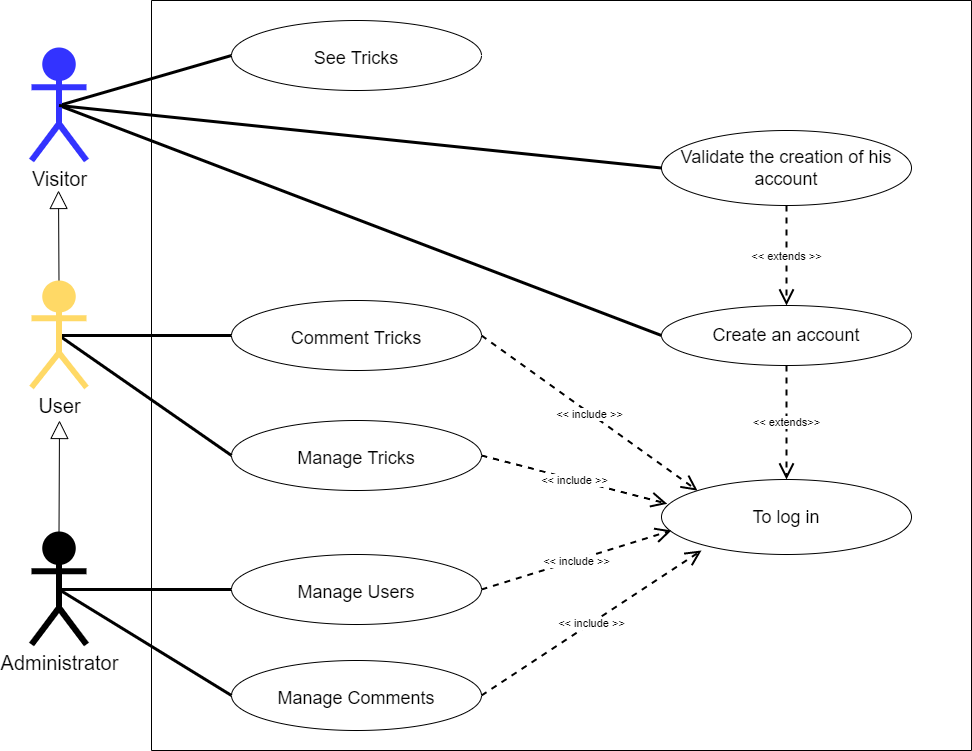

The diagram above was exported from draw.io. Its source (the exported page's mxGraphModel, read from the mxfile embedded in the PNG):
<mxGraphModel dx="1038" dy="649" grid="1" gridSize="10" guides="1" tooltips="1" connect="1" arrows="1" fold="1" page="1" pageScale="1" pageWidth="1169" pageHeight="827" background="none" math="0" shadow="0">
  <root>
    <mxCell id="_szwjoxcJ3NUN2TFGyhA-0" />
    <mxCell id="_szwjoxcJ3NUN2TFGyhA-1" parent="_szwjoxcJ3NUN2TFGyhA-0" />
    <mxCell id="_szwjoxcJ3NUN2TFGyhA-5" value="" style="swimlane;startSize=0;rounded=0;sketch=0;" parent="_szwjoxcJ3NUN2TFGyhA-1" vertex="1">
      <mxGeometry x="200" y="50" width="820" height="750" as="geometry">
        <mxRectangle x="280" y="40" width="50" height="40" as="alternateBounds" />
      </mxGeometry>
    </mxCell>
    <mxCell id="_szwjoxcJ3NUN2TFGyhA-6" style="edgeStyle=none;rounded=1;sketch=0;orthogonalLoop=1;jettySize=auto;html=1;exitX=0;exitY=0.5;exitDx=0;exitDy=0;entryX=0;entryY=0.5;entryDx=0;entryDy=0;endArrow=none;endFill=0;strokeWidth=4;" parent="_szwjoxcJ3NUN2TFGyhA-5" edge="1">
      <mxGeometry relative="1" as="geometry">
        <mxPoint x="104" y="616" as="sourcePoint" />
        <mxPoint x="104" y="616" as="targetPoint" />
      </mxGeometry>
    </mxCell>
    <mxCell id="_szwjoxcJ3NUN2TFGyhA-14" value="To log in" style="ellipse;whiteSpace=wrap;html=1;align=center;fontSize=18;" parent="_szwjoxcJ3NUN2TFGyhA-5" vertex="1">
      <mxGeometry x="510" y="479" width="250" height="75" as="geometry" />
    </mxCell>
    <mxCell id="qvHCp9nzWkrId4gQgM5J-1" value="Manage Tricks" style="ellipse;whiteSpace=wrap;html=1;align=center;fontSize=18;spacingTop=5;" parent="_szwjoxcJ3NUN2TFGyhA-5" vertex="1">
      <mxGeometry x="80" y="420" width="250" height="70" as="geometry" />
    </mxCell>
    <object label="&amp;lt;&amp;lt; include &amp;gt;&amp;gt;" placeholders="1" id="gOxodtaY7l6R4me3wAQT-1">
      <mxCell style="endArrow=open;endSize=12;dashed=1;html=1;rounded=1;shadow=0;sketch=0;strokeWidth=2;exitX=1;exitY=0.5;exitDx=0;exitDy=0;entryX=0.023;entryY=0.324;entryDx=0;entryDy=0;entryPerimeter=0;" parent="_szwjoxcJ3NUN2TFGyhA-5" source="qvHCp9nzWkrId4gQgM5J-1" target="_szwjoxcJ3NUN2TFGyhA-14" edge="1">
        <mxGeometry width="160" relative="1" as="geometry">
          <mxPoint x="320" y="99" as="sourcePoint" />
          <mxPoint x="416.02044589595766" y="365.16205198520356" as="targetPoint" />
          <mxPoint y="1" as="offset" />
        </mxGeometry>
      </mxCell>
    </object>
    <mxCell id="qvHCp9nzWkrId4gQgM5J-2" value="Manage Comments" style="ellipse;whiteSpace=wrap;html=1;align=center;fontSize=18;spacingTop=5;" parent="_szwjoxcJ3NUN2TFGyhA-5" vertex="1">
      <mxGeometry x="80" y="660" width="250" height="70" as="geometry" />
    </mxCell>
    <object label="&amp;lt;&amp;lt; include &amp;gt;&amp;gt;" placeholders="1" id="gOxodtaY7l6R4me3wAQT-2">
      <mxCell style="endArrow=open;endSize=12;dashed=1;html=1;rounded=1;shadow=0;sketch=0;strokeWidth=2;exitX=1;exitY=0.5;exitDx=0;exitDy=0;" parent="_szwjoxcJ3NUN2TFGyhA-5" source="qvHCp9nzWkrId4gQgM5J-2" edge="1">
        <mxGeometry width="160" relative="1" as="geometry">
          <mxPoint x="270" y="389" as="sourcePoint" />
          <mxPoint x="550" y="550" as="targetPoint" />
          <mxPoint y="1" as="offset" />
        </mxGeometry>
      </mxCell>
    </object>
    <mxCell id="VPvpzrGyTW3xbnGev2cj-0" value="Create an account" style="ellipse;whiteSpace=wrap;html=1;align=center;fontSize=18;" parent="_szwjoxcJ3NUN2TFGyhA-5" vertex="1">
      <mxGeometry x="510" y="305" width="250" height="60" as="geometry" />
    </mxCell>
    <object label="&amp;lt;&amp;lt; extends&amp;gt;&amp;gt;" placeholders="1" id="VPvpzrGyTW3xbnGev2cj-1">
      <mxCell style="endArrow=open;endSize=12;dashed=1;html=1;rounded=1;shadow=0;sketch=0;strokeWidth=2;exitX=0.5;exitY=1;exitDx=0;exitDy=0;entryX=0.5;entryY=0;entryDx=0;entryDy=0;" parent="_szwjoxcJ3NUN2TFGyhA-5" source="VPvpzrGyTW3xbnGev2cj-0" target="_szwjoxcJ3NUN2TFGyhA-14" edge="1">
        <mxGeometry width="160" relative="1" as="geometry">
          <mxPoint x="67.31999999999971" y="304.5" as="sourcePoint" />
          <mxPoint x="495" y="344" as="targetPoint" />
          <Array as="points" />
        </mxGeometry>
      </mxCell>
    </object>
    <mxCell id="VPvpzrGyTW3xbnGev2cj-5" value="See Tricks" style="ellipse;whiteSpace=wrap;html=1;align=center;fontSize=18;spacingTop=5;" parent="_szwjoxcJ3NUN2TFGyhA-5" vertex="1">
      <mxGeometry x="80" y="20" width="250" height="70" as="geometry" />
    </mxCell>
    <mxCell id="VPvpzrGyTW3xbnGev2cj-10" value="Manage Users" style="ellipse;whiteSpace=wrap;html=1;align=center;fontSize=18;spacingTop=5;" parent="_szwjoxcJ3NUN2TFGyhA-5" vertex="1">
      <mxGeometry x="80" y="554" width="250" height="70" as="geometry" />
    </mxCell>
    <mxCell id="VPvpzrGyTW3xbnGev2cj-11" value="Comment Tricks" style="ellipse;whiteSpace=wrap;html=1;align=center;fontSize=18;spacingTop=5;" parent="_szwjoxcJ3NUN2TFGyhA-5" vertex="1">
      <mxGeometry x="80" y="300" width="250" height="70" as="geometry" />
    </mxCell>
    <object label="&amp;lt;&amp;lt; include &amp;gt;&amp;gt;" placeholders="1" id="VPvpzrGyTW3xbnGev2cj-13">
      <mxCell style="endArrow=open;endSize=12;dashed=1;html=1;rounded=1;shadow=0;sketch=0;strokeWidth=2;exitX=1;exitY=0.5;exitDx=0;exitDy=0;entryX=0;entryY=0;entryDx=0;entryDy=0;" parent="_szwjoxcJ3NUN2TFGyhA-5" source="VPvpzrGyTW3xbnGev2cj-11" target="_szwjoxcJ3NUN2TFGyhA-14" edge="1">
        <mxGeometry width="160" relative="1" as="geometry">
          <mxPoint x="340.00000000000045" y="465" as="sourcePoint" />
          <mxPoint x="520.0000000000082" y="477.5" as="targetPoint" />
          <mxPoint y="1" as="offset" />
        </mxGeometry>
      </mxCell>
    </object>
    <object label="&amp;lt;&amp;lt; include &amp;gt;&amp;gt;" placeholders="1" id="VPvpzrGyTW3xbnGev2cj-14">
      <mxCell style="endArrow=open;endSize=12;dashed=1;html=1;rounded=1;shadow=0;sketch=0;strokeWidth=2;exitX=1;exitY=0.5;exitDx=0;exitDy=0;" parent="_szwjoxcJ3NUN2TFGyhA-5" source="VPvpzrGyTW3xbnGev2cj-10" edge="1">
        <mxGeometry width="160" relative="1" as="geometry">
          <mxPoint x="340.00000000000045" y="705" as="sourcePoint" />
          <mxPoint x="520" y="530" as="targetPoint" />
          <mxPoint y="1" as="offset" />
        </mxGeometry>
      </mxCell>
    </object>
    <mxCell id="af_lhs58-eZYSuRlwVrO-0" value="Validate the creation of his account" style="ellipse;whiteSpace=wrap;html=1;align=center;fontSize=18;" parent="_szwjoxcJ3NUN2TFGyhA-5" vertex="1">
      <mxGeometry x="510" y="130" width="250" height="75" as="geometry" />
    </mxCell>
    <object label="&amp;lt;&amp;lt; extends &amp;gt;&amp;gt;" placeholders="1" id="af_lhs58-eZYSuRlwVrO-1">
      <mxCell style="endArrow=open;endSize=12;dashed=1;html=1;rounded=1;shadow=0;sketch=0;strokeWidth=2;exitX=0.5;exitY=1;exitDx=0;exitDy=0;entryX=0.5;entryY=0;entryDx=0;entryDy=0;" parent="_szwjoxcJ3NUN2TFGyhA-5" source="af_lhs58-eZYSuRlwVrO-0" target="VPvpzrGyTW3xbnGev2cj-0" edge="1">
        <mxGeometry width="160" relative="1" as="geometry">
          <mxPoint x="465" y="60" as="sourcePoint" />
          <mxPoint x="566.6116523516816" y="89.74873734152902" as="targetPoint" />
          <mxPoint y="1" as="offset" />
        </mxGeometry>
      </mxCell>
    </object>
    <mxCell id="VPvpzrGyTW3xbnGev2cj-16" style="edgeStyle=none;rounded=0;orthogonalLoop=1;jettySize=auto;html=1;exitX=0.5;exitY=0.5;exitDx=0;exitDy=0;exitPerimeter=0;entryX=0;entryY=0.5;entryDx=0;entryDy=0;strokeWidth=3;endFill=0;endArrow=none;" parent="_szwjoxcJ3NUN2TFGyhA-1" source="6tWt32hVxl20R91m9G6P-0" target="VPvpzrGyTW3xbnGev2cj-5" edge="1">
      <mxGeometry relative="1" as="geometry" />
    </mxCell>
    <mxCell id="tsl6MBvPARwBHKr4hd0j-0" style="edgeStyle=none;rounded=0;orthogonalLoop=1;jettySize=auto;html=1;exitX=0.5;exitY=0.5;exitDx=0;exitDy=0;exitPerimeter=0;entryX=0;entryY=0.5;entryDx=0;entryDy=0;fontColor=rgb(0, 0, 0);strokeWidth=3;endFill=0;endArrow=none;" parent="_szwjoxcJ3NUN2TFGyhA-1" source="6tWt32hVxl20R91m9G6P-0" target="VPvpzrGyTW3xbnGev2cj-0" edge="1">
      <mxGeometry relative="1" as="geometry" />
    </mxCell>
    <mxCell id="6tWt32hVxl20R91m9G6P-0" value="Visitor" style="shape=umlActor;verticalLabelPosition=bottom;verticalAlign=top;html=1;strokeWidth=6;fontSize=20;fillColor=#3333FF;strokeColor=#3333FF;" parent="_szwjoxcJ3NUN2TFGyhA-1" vertex="1">
      <mxGeometry x="80" y="100" width="55" height="110" as="geometry" />
    </mxCell>
    <mxCell id="j5Wig2OAnT2Y77jknRPb-5" style="rounded=0;orthogonalLoop=1;jettySize=auto;html=1;exitX=0.5;exitY=0.5;exitDx=0;exitDy=0;exitPerimeter=0;entryX=0;entryY=0.5;entryDx=0;entryDy=0;endArrow=none;endFill=0;strokeWidth=3;" parent="_szwjoxcJ3NUN2TFGyhA-1" source="D_GXNIdfrPBUdBcyriZw-0" target="qvHCp9nzWkrId4gQgM5J-2" edge="1">
      <mxGeometry relative="1" as="geometry" />
    </mxCell>
    <mxCell id="VPvpzrGyTW3xbnGev2cj-9" style="edgeStyle=none;rounded=0;orthogonalLoop=1;jettySize=auto;html=1;exitX=0.5;exitY=0.5;exitDx=0;exitDy=0;exitPerimeter=0;entryX=0;entryY=0.5;entryDx=0;entryDy=0;strokeWidth=3;endFill=0;endArrow=none;" parent="_szwjoxcJ3NUN2TFGyhA-1" source="YWsQ3R90stNcylcjmwc9-1" target="qvHCp9nzWkrId4gQgM5J-1" edge="1">
      <mxGeometry relative="1" as="geometry" />
    </mxCell>
    <mxCell id="VPvpzrGyTW3xbnGev2cj-12" style="edgeStyle=none;rounded=0;orthogonalLoop=1;jettySize=auto;html=1;exitX=0.5;exitY=0.5;exitDx=0;exitDy=0;exitPerimeter=0;entryX=0;entryY=0.5;entryDx=0;entryDy=0;strokeWidth=3;endFill=0;endArrow=none;" parent="_szwjoxcJ3NUN2TFGyhA-1" source="D_GXNIdfrPBUdBcyriZw-0" target="VPvpzrGyTW3xbnGev2cj-10" edge="1">
      <mxGeometry relative="1" as="geometry" />
    </mxCell>
    <mxCell id="D_GXNIdfrPBUdBcyriZw-0" value="Administrator" style="shape=umlActor;verticalLabelPosition=bottom;verticalAlign=top;html=1;strokeWidth=6;fontSize=20;fillColor=#000000;strokeColor=#000000;" parent="_szwjoxcJ3NUN2TFGyhA-1" vertex="1">
      <mxGeometry x="80" y="584" width="55" height="110" as="geometry" />
    </mxCell>
    <mxCell id="VPvpzrGyTW3xbnGev2cj-20" style="edgeStyle=none;rounded=0;orthogonalLoop=1;jettySize=auto;html=1;exitX=0.5;exitY=0.5;exitDx=0;exitDy=0;exitPerimeter=0;entryX=0;entryY=0.5;entryDx=0;entryDy=0;strokeWidth=3;endFill=0;endArrow=none;" parent="_szwjoxcJ3NUN2TFGyhA-1" source="YWsQ3R90stNcylcjmwc9-1" target="VPvpzrGyTW3xbnGev2cj-11" edge="1">
      <mxGeometry relative="1" as="geometry" />
    </mxCell>
    <mxCell id="HP5hw_fVO7gRXUm4XrWi-3" value="" style="endArrow=block;endSize=16;endFill=0;html=1;rounded=0;exitX=0.5;exitY=0;exitDx=0;exitDy=0;exitPerimeter=0;" parent="_szwjoxcJ3NUN2TFGyhA-1" source="D_GXNIdfrPBUdBcyriZw-0" edge="1">
      <mxGeometry width="160" relative="1" as="geometry">
        <mxPoint x="80" y="520" as="sourcePoint" />
        <mxPoint x="108" y="470" as="targetPoint" />
      </mxGeometry>
    </mxCell>
    <mxCell id="HP5hw_fVO7gRXUm4XrWi-4" value="" style="endArrow=block;endSize=16;endFill=0;html=1;rounded=0;exitX=0.5;exitY=0;exitDx=0;exitDy=0;exitPerimeter=0;" parent="_szwjoxcJ3NUN2TFGyhA-1" source="YWsQ3R90stNcylcjmwc9-1" edge="1">
      <mxGeometry width="160" relative="1" as="geometry">
        <mxPoint x="130" y="320" as="sourcePoint" />
        <mxPoint x="107" y="240" as="targetPoint" />
      </mxGeometry>
    </mxCell>
    <mxCell id="YWsQ3R90stNcylcjmwc9-1" value="User" style="shape=umlActor;verticalLabelPosition=bottom;verticalAlign=top;html=1;strokeWidth=6;fontSize=20;fillColor=#FFD966;strokeColor=#FFD966;" parent="_szwjoxcJ3NUN2TFGyhA-1" vertex="1">
      <mxGeometry x="80" y="333" width="55" height="104" as="geometry" />
    </mxCell>
    <mxCell id="af_lhs58-eZYSuRlwVrO-2" style="edgeStyle=none;rounded=0;orthogonalLoop=1;jettySize=auto;html=1;exitX=0.5;exitY=0.5;exitDx=0;exitDy=0;exitPerimeter=0;entryX=0;entryY=0.5;entryDx=0;entryDy=0;strokeWidth=3;endFill=0;endArrow=none;" parent="_szwjoxcJ3NUN2TFGyhA-1" source="6tWt32hVxl20R91m9G6P-0" target="af_lhs58-eZYSuRlwVrO-0" edge="1">
      <mxGeometry relative="1" as="geometry">
        <mxPoint x="740" y="125" as="targetPoint" />
        <mxPoint x="107.5" y="115" as="sourcePoint" />
      </mxGeometry>
    </mxCell>
  </root>
</mxGraphModel>